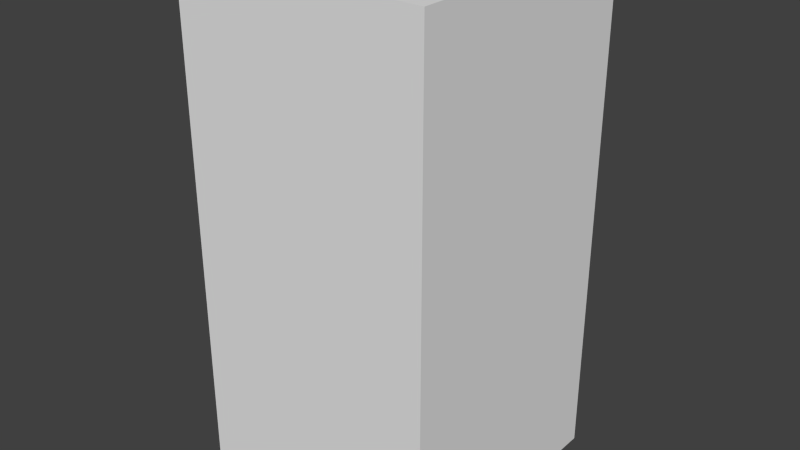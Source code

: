 # Source: blueArrowOne.blend  (saved by Blender 2.68.0; exported with 4.5.12 LTS)
import bpy
from mathutils import Matrix  # noqa: F401  (used for matrix-valued properties, if any)

bpy.ops.wm.read_factory_settings(use_empty=True)
scene = bpy.context.scene
scene.name = 'Scene'

# ---- collections
col_collection_1 = bpy.data.collections.new('Collection 1'); scene.collection.children.link(col_collection_1)

# ---- world
world_world = bpy.data.worlds.new('World'); scene.world = world_world
world_world.color = (0.05088, 0.05088, 0.05088)
world_world.use_sun_shadow = False
world_world.sun_shadow_jitter_overblur = 0.0
world_world.cycles.sampling_method = 'MANUAL'
world_world.cycles.sample_map_resolution = 256

# ---- meshes
me_bluearrowone = bpy.data.meshes.new('blueArrowOne')
me_bluearrowone.from_pydata([(-0.5, -0.5, -1.0), (-0.5, 0.5, -1.0), (0.5, 0.5, -1.0), (0.5, -0.5, -1.0), (-0.5, -0.5, 1.0), (-0.5, 0.5, 1.0), (0.5, 0.5, 1.0), (0.5, -0.5, 1.0)], [], [(4, 5, 1, 0), (5, 6, 2, 1), (6, 7, 3, 2), (7, 4, 0, 3), (0, 1, 2, 3), (7, 6, 5, 4)])
me_bluearrowone.use_remesh_preserve_volume = False
me_bluearrowone.use_remesh_preserve_attributes = False
me_bluearrowone.use_mirror_vertex_groups = False
me_bluearrowone.update()

# ---- objects
ob_bluearrowone = bpy.data.objects.new('blueArrowOne', me_bluearrowone)

# ---- transforms, parenting, visibility, modifiers, constraints
ob_bluearrowone.location = (0.0, 0.0, 0.0)
ob_bluearrowone.lineart.crease_threshold = 0.0

# ---- collection membership
col_collection_1.objects.link(ob_bluearrowone)

# ---- scene / render settings (as saved in the file)
scene.frame_start = 1; scene.frame_end = 250; scene.frame_set(1)
scene.render.engine = 'BLENDER_EEVEE_NEXT'
scene.render.image_settings.color_mode = 'RGB'
scene.render.image_settings.compression = 90
scene.render.resolution_percentage = 50
scene.render.dither_intensity = 0.0
scene.cycles.use_denoising = False
scene.cycles.samples = 10
scene.cycles.sampling_pattern = 'TABULATED_SOBOL'
scene.cycles.light_sampling_threshold = 0.0
scene.cycles.use_adaptive_sampling = False
scene.cycles.use_light_tree = False
scene.cycles.blur_glossy = 0.0
scene.cycles.volume_bounces = 1
scene.cycles.pixel_filter_type = 'GAUSSIAN'
scene.cycles.sample_clamp_indirect = 0.0
scene.view_settings.view_transform = 'Standard'
bpy.context.view_layer.update()

# ---- added for rendering (the .blend has no active camera and no usable light): camera, sun
cam_auto = bpy.data.cameras.new('AutoCamera')
cam_auto.lens = 50.0
cam_auto.sensor_width = 36.0
cam_auto.clip_end = 1000.0
ob_auto_camera = bpy.data.objects.new('AutoCamera', cam_auto)
scene.collection.objects.link(ob_auto_camera)
ob_auto_camera.location = (2.26633, -2.71959, 1.81306)
ob_auto_camera.rotation_euler = (1.09748, -7.21219e-08, 0.694738)
scene.camera = ob_auto_camera
light_auto_sun = bpy.data.lights.new('AutoSun', 'SUN')
light_auto_sun.energy = 3.0
light_auto_sun.angle = 0.0523599
ob_auto_sun = bpy.data.objects.new('AutoSun', light_auto_sun)
scene.collection.objects.link(ob_auto_sun)
ob_auto_sun.rotation_euler = (0.872665, 0.174533, 0.523599)
bpy.context.view_layer.update()
